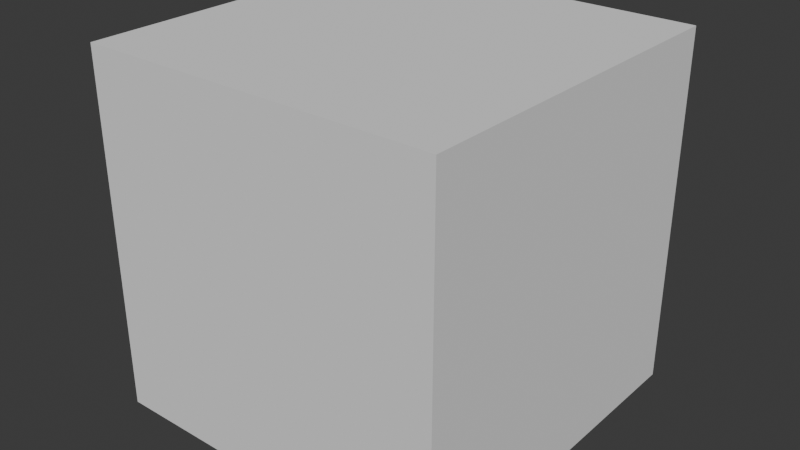 # Source: 3DModeling.blend  (saved by Blender 4.2.66; exported with 4.5.12 LTS)
import bpy
from mathutils import Matrix  # noqa: F401  (used for matrix-valued properties, if any)

bpy.ops.wm.read_factory_settings(use_empty=True)
scene = bpy.context.scene
scene.name = 'Scene'

# ---- collections
col_collection = bpy.data.collections.new('Collection'); scene.collection.children.link(col_collection)

# ---- world
world_world = bpy.data.worlds.new('World'); scene.world = world_world
world_world.use_nodes = True; world_world.node_tree.nodes.clear()
_N = world_world.node_tree.nodes; _L = world_world.node_tree.links
n0 = _N.new('ShaderNodeOutputWorld'); n0.name = 'World Output'; n0.location = (300, 300)
n1 = _N.new('ShaderNodeBackground'); n1.name = 'Background'; n1.location = (10, 300)
n1.inputs[0].default_value = (0.05088, 0.05088, 0.05088, 1.0)
_L.new(n1.outputs[0], n0.inputs[0])
n0.is_active_output = True
world_world.color = (0.05088, 0.05088, 0.05088)
world_world.sun_shadow_jitter_overblur = 0.0

# ---- meshes
me_cube = bpy.data.meshes.new('Cube')
me_cube.from_pydata([(-1.0, -1.0, -1.0), (-1.0, -1.0, 1.0), (-1.0, 1.0, -1.0), (-1.0, 1.0, 1.0), (1.0, -1.0, -1.0), (1.0, -1.0, 1.0), (1.0, 1.0, -1.0), (1.0, 1.0, 1.0)], [], [(0, 1, 3, 2), (2, 3, 7, 6), (6, 7, 5, 4), (4, 5, 1, 0), (2, 6, 4, 0), (7, 3, 1, 5)])
_uv = me_cube.uv_layers.new(name='UVMap')
_uv.uv.foreach_set('vector', [0.375, 0.0, 0.625, 0.0, 0.625, 0.25, 0.375, 0.25, 0.375, 0.25, 0.625, 0.25, 0.625, 0.5, 0.375, 0.5, 0.375, 0.5, 0.625, 0.5, 0.625, 0.75, 0.375, 0.75, 0.375, 0.75, 0.625, 0.75, 0.625, 1.0, 0.375, 1.0, 0.125, 0.5, 0.375, 0.5, 0.375, 0.75, 0.125, 0.75, 0.625, 0.5, 0.875, 0.5, 0.875, 0.75, 0.625, 0.75])
me_cube.update()

# ---- objects
ob_cube = bpy.data.objects.new('Cube', me_cube)

# ---- transforms, parenting, visibility, modifiers, constraints
ob_cube.location = (0.0, 0.0, 0.0)

# ---- collection membership
col_collection.objects.link(ob_cube)

# ---- scene / render settings (as saved in the file)
scene.frame_start = 1; scene.frame_end = 250; scene.frame_set(1)
scene.render.engine = 'CYCLES'
scene.render.use_persistent_data = True
scene.cycles.samples = 300
scene.cycles.adaptive_threshold = 0.03
scene.cycles.max_bounces = 4
scene.cycles.transmission_bounces = 4
scene.cycles.volume_bounces = 4
scene.cycles.transparent_max_bounces = 4
bpy.context.view_layer.update()

# ---- added for rendering (the .blend has no active camera and no usable light): camera, sun
cam_auto = bpy.data.cameras.new('AutoCamera')
cam_auto.lens = 50.0
cam_auto.sensor_width = 36.0
cam_auto.clip_end = 1000.0
ob_auto_camera = bpy.data.objects.new('AutoCamera', cam_auto)
scene.collection.objects.link(ob_auto_camera)
ob_auto_camera.location = (3.20507, -3.84609, 2.56406)
ob_auto_camera.rotation_euler = (1.09748, -7.21219e-08, 0.694738)
scene.camera = ob_auto_camera
light_auto_sun = bpy.data.lights.new('AutoSun', 'SUN')
light_auto_sun.energy = 3.0
light_auto_sun.angle = 0.0523599
ob_auto_sun = bpy.data.objects.new('AutoSun', light_auto_sun)
scene.collection.objects.link(ob_auto_sun)
ob_auto_sun.rotation_euler = (0.872665, 0.174533, 0.523599)
bpy.context.view_layer.update()
